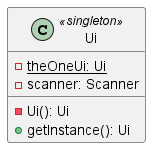

The diagram above was rendered by PlantUML. Its source (embedded in the PNG):
@startuml
'https://plantuml.com/class-diagram

class Ui << singleton >> {
- {static} theOneUi: Ui
- scanner: Scanner
- Ui(): Ui
+ getInstance(): Ui
}
@enduml